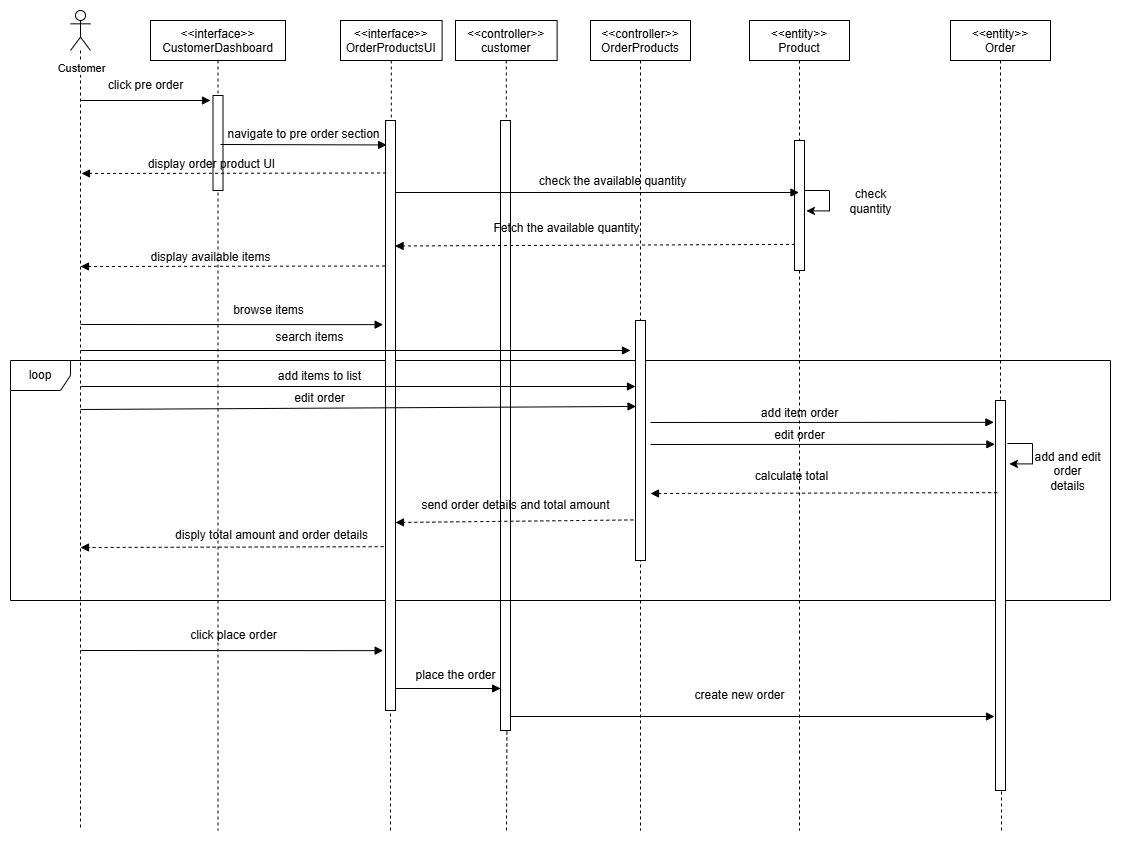

The diagram above was exported from draw.io. Its source (the exported page's mxGraphModel, read from the mxfile embedded in the PNG):
<mxGraphModel dx="2118" dy="611" grid="1" gridSize="10" guides="1" tooltips="1" connect="1" arrows="1" fold="1" page="1" pageScale="1" pageWidth="850" pageHeight="1100" math="0" shadow="0">
  <root>
    <mxCell id="0" />
    <mxCell id="1" parent="0" />
    <mxCell id="oovHdyv87gFK0AnI3y5q-90" value="&lt;&lt;controller&gt;&gt;&#10;customer" style="shape=umlLifeline;perimeter=lifelinePerimeter;container=1;collapsible=0;recursiveResize=0;rounded=0;shadow=0;strokeWidth=1;" parent="1" vertex="1">
      <mxGeometry x="425" y="80" width="101.61000000000001" height="710" as="geometry" />
    </mxCell>
    <mxCell id="oovHdyv87gFK0AnI3y5q-91" value="" style="points=[];perimeter=orthogonalPerimeter;rounded=0;shadow=0;strokeWidth=1;" parent="oovHdyv87gFK0AnI3y5q-90" vertex="1">
      <mxGeometry x="45" y="100" width="10" height="610" as="geometry" />
    </mxCell>
    <mxCell id="oovHdyv87gFK0AnI3y5q-72" value="loop" style="shape=umlFrame;whiteSpace=wrap;html=1;" parent="1" vertex="1">
      <mxGeometry x="-20" y="420" width="1100" height="240" as="geometry" />
    </mxCell>
    <mxCell id="oovHdyv87gFK0AnI3y5q-56" value="&lt;&lt;controller&gt;&gt;&#10;OrderProducts" style="shape=umlLifeline;perimeter=lifelinePerimeter;container=1;collapsible=0;recursiveResize=0;rounded=0;shadow=0;strokeWidth=1;" parent="1" vertex="1">
      <mxGeometry x="560" y="80" width="100" height="810" as="geometry" />
    </mxCell>
    <mxCell id="oovHdyv87gFK0AnI3y5q-57" value="" style="points=[];perimeter=orthogonalPerimeter;rounded=0;shadow=0;strokeWidth=1;" parent="oovHdyv87gFK0AnI3y5q-56" vertex="1">
      <mxGeometry x="45" y="300" width="10" height="240" as="geometry" />
    </mxCell>
    <mxCell id="oovHdyv87gFK0AnI3y5q-2" value="&lt;&lt;interface&gt;&gt;&#10;CustomerDashboard" style="shape=umlLifeline;perimeter=lifelinePerimeter;container=1;collapsible=0;recursiveResize=0;rounded=0;shadow=0;strokeWidth=1;" parent="1" vertex="1">
      <mxGeometry x="120" y="80" width="135" height="810" as="geometry" />
    </mxCell>
    <mxCell id="oovHdyv87gFK0AnI3y5q-3" value="" style="points=[];perimeter=orthogonalPerimeter;rounded=0;shadow=0;strokeWidth=1;" parent="oovHdyv87gFK0AnI3y5q-2" vertex="1">
      <mxGeometry x="62.5" y="75" width="10" height="95" as="geometry" />
    </mxCell>
    <mxCell id="oovHdyv87gFK0AnI3y5q-40" value="display order product UI" style="text;html=1;align=center;verticalAlign=middle;resizable=0;points=[];autosize=1;strokeColor=none;fillColor=none;" parent="oovHdyv87gFK0AnI3y5q-2" vertex="1">
      <mxGeometry x="-14" y="129" width="150" height="30" as="geometry" />
    </mxCell>
    <mxCell id="oovHdyv87gFK0AnI3y5q-52" value="display available items" style="text;html=1;align=center;verticalAlign=middle;resizable=0;points=[];autosize=1;strokeColor=none;fillColor=none;" parent="oovHdyv87gFK0AnI3y5q-2" vertex="1">
      <mxGeometry x="-10" y="222" width="140" height="30" as="geometry" />
    </mxCell>
    <mxCell id="oovHdyv87gFK0AnI3y5q-53" value="" style="verticalAlign=bottom;endArrow=block;shadow=0;strokeWidth=1;exitX=-0.043;exitY=0.099;exitDx=0;exitDy=0;exitPerimeter=0;dashed=1;" parent="oovHdyv87gFK0AnI3y5q-2" edge="1">
      <mxGeometry y="-20" relative="1" as="geometry">
        <mxPoint x="234.56999999999994" y="245.4999999999999" as="sourcePoint" />
        <mxPoint x="-70" y="246" as="targetPoint" />
        <mxPoint as="offset" />
      </mxGeometry>
    </mxCell>
    <mxCell id="oovHdyv87gFK0AnI3y5q-55" value="" style="verticalAlign=bottom;endArrow=block;shadow=0;strokeWidth=1;entryX=-0.233;entryY=0.346;entryDx=0;entryDy=0;entryPerimeter=0;" parent="oovHdyv87gFK0AnI3y5q-2" target="oovHdyv87gFK0AnI3y5q-5" edge="1">
      <mxGeometry y="-20" relative="1" as="geometry">
        <mxPoint x="-70" y="304" as="sourcePoint" />
        <mxPoint x="230" y="300" as="targetPoint" />
        <mxPoint as="offset" />
      </mxGeometry>
    </mxCell>
    <mxCell id="90cBDKLe_LIP5orAPVQN-1" value="" style="verticalAlign=bottom;endArrow=block;shadow=0;strokeWidth=1;entryX=-0.233;entryY=0.346;entryDx=0;entryDy=0;entryPerimeter=0;" parent="oovHdyv87gFK0AnI3y5q-2" edge="1">
      <mxGeometry y="-20" relative="1" as="geometry">
        <mxPoint x="-70" y="630" as="sourcePoint" />
        <mxPoint x="232.66999999999962" y="630.1400000000001" as="targetPoint" />
        <mxPoint as="offset" />
      </mxGeometry>
    </mxCell>
    <mxCell id="oovHdyv87gFK0AnI3y5q-4" value="&lt;&lt;interface&gt;&gt;&#10;OrderProductsUI" style="shape=umlLifeline;perimeter=lifelinePerimeter;container=1;collapsible=0;recursiveResize=0;rounded=0;shadow=0;strokeWidth=1;" parent="1" vertex="1">
      <mxGeometry x="310" y="80" width="101.61000000000001" height="690" as="geometry" />
    </mxCell>
    <mxCell id="oovHdyv87gFK0AnI3y5q-5" value="" style="points=[];perimeter=orthogonalPerimeter;rounded=0;shadow=0;strokeWidth=1;" parent="oovHdyv87gFK0AnI3y5q-4" vertex="1">
      <mxGeometry x="45" y="100" width="10" height="590" as="geometry" />
    </mxCell>
    <mxCell id="oovHdyv87gFK0AnI3y5q-38" value="navigate to pre order section" style="text;html=1;align=center;verticalAlign=middle;resizable=0;points=[];autosize=1;strokeColor=none;fillColor=none;" parent="oovHdyv87gFK0AnI3y5q-4" vertex="1">
      <mxGeometry x="-127.5" y="99" width="180" height="30" as="geometry" />
    </mxCell>
    <mxCell id="oovHdyv87gFK0AnI3y5q-61" value="" style="verticalAlign=bottom;endArrow=block;shadow=0;strokeWidth=1;" parent="oovHdyv87gFK0AnI3y5q-4" edge="1">
      <mxGeometry y="-20" relative="1" as="geometry">
        <mxPoint x="-260" y="330" as="sourcePoint" />
        <mxPoint x="290" y="330" as="targetPoint" />
        <mxPoint as="offset" />
      </mxGeometry>
    </mxCell>
    <mxCell id="oovHdyv87gFK0AnI3y5q-74" value="" style="verticalAlign=bottom;endArrow=block;shadow=0;strokeWidth=1;dashed=1;exitX=-0.218;exitY=0.831;exitDx=0;exitDy=0;exitPerimeter=0;" parent="oovHdyv87gFK0AnI3y5q-4" source="oovHdyv87gFK0AnI3y5q-57" edge="1">
      <mxGeometry y="-20" relative="1" as="geometry">
        <mxPoint x="255.64000000000033" y="502.5" as="sourcePoint" />
        <mxPoint x="55" y="502" as="targetPoint" />
        <mxPoint as="offset" />
        <Array as="points" />
      </mxGeometry>
    </mxCell>
    <mxCell id="oovHdyv87gFK0AnI3y5q-6" value="" style="verticalAlign=bottom;endArrow=block;shadow=0;strokeWidth=1;entryX=0.117;entryY=0.152;entryDx=0;entryDy=0;entryPerimeter=0;" parent="1" edge="1">
      <mxGeometry y="-20" relative="1" as="geometry">
        <mxPoint x="190" y="204" as="sourcePoint" />
        <mxPoint x="356.1700000000001" y="204.44000000000005" as="targetPoint" />
        <mxPoint as="offset" />
      </mxGeometry>
    </mxCell>
    <mxCell id="oovHdyv87gFK0AnI3y5q-7" style="edgeStyle=orthogonalEdgeStyle;rounded=0;orthogonalLoop=1;jettySize=auto;html=1;dashed=1;endArrow=none;endFill=0;" parent="1" source="oovHdyv87gFK0AnI3y5q-9" edge="1">
      <mxGeometry relative="1" as="geometry">
        <mxPoint x="50" y="890" as="targetPoint" />
        <Array as="points">
          <mxPoint x="50" y="470" />
        </Array>
      </mxGeometry>
    </mxCell>
    <mxCell id="oovHdyv87gFK0AnI3y5q-8" value="Customer" style="edgeLabel;html=1;align=center;verticalAlign=middle;resizable=0;points=[];" parent="oovHdyv87gFK0AnI3y5q-7" vertex="1" connectable="0">
      <mxGeometry x="-0.9374" y="1" relative="1" as="geometry">
        <mxPoint x="-1" y="-7" as="offset" />
      </mxGeometry>
    </mxCell>
    <mxCell id="oovHdyv87gFK0AnI3y5q-9" value="" style="shape=umlActor;verticalLabelPosition=bottom;verticalAlign=top;html=1;outlineConnect=0;" parent="1" vertex="1">
      <mxGeometry x="40" y="70" width="20" height="40" as="geometry" />
    </mxCell>
    <mxCell id="oovHdyv87gFK0AnI3y5q-11" value="&lt;&lt;entity&gt;&gt;&#10;Product" style="shape=umlLifeline;perimeter=lifelinePerimeter;container=1;collapsible=0;recursiveResize=0;rounded=0;shadow=0;strokeWidth=1;" parent="1" vertex="1">
      <mxGeometry x="719" y="80" width="100" height="810" as="geometry" />
    </mxCell>
    <mxCell id="oovHdyv87gFK0AnI3y5q-12" value="" style="points=[];perimeter=orthogonalPerimeter;rounded=0;shadow=0;strokeWidth=1;" parent="oovHdyv87gFK0AnI3y5q-11" vertex="1">
      <mxGeometry x="45" y="120" width="10" height="130" as="geometry" />
    </mxCell>
    <mxCell id="oovHdyv87gFK0AnI3y5q-13" style="edgeStyle=orthogonalEdgeStyle;rounded=0;orthogonalLoop=1;jettySize=auto;html=1;endArrow=classic;endFill=1;entryX=1.189;entryY=0.105;entryDx=0;entryDy=0;entryPerimeter=0;" parent="oovHdyv87gFK0AnI3y5q-11" edge="1">
      <mxGeometry relative="1" as="geometry">
        <mxPoint x="56.8900000000001" y="190.4000000000001" as="targetPoint" />
        <mxPoint x="55" y="170" as="sourcePoint" />
        <Array as="points">
          <mxPoint x="55" y="170" />
          <mxPoint x="80" y="170" />
          <mxPoint x="80" y="190" />
          <mxPoint x="70" y="190" />
        </Array>
      </mxGeometry>
    </mxCell>
    <mxCell id="oovHdyv87gFK0AnI3y5q-66" value="edit order" style="text;html=1;align=center;verticalAlign=middle;resizable=0;points=[];autosize=1;strokeColor=none;fillColor=none;" parent="oovHdyv87gFK0AnI3y5q-11" vertex="1">
      <mxGeometry x="15" y="400" width="70" height="30" as="geometry" />
    </mxCell>
    <mxCell id="oovHdyv87gFK0AnI3y5q-71" value="calculate total" style="text;html=1;align=center;verticalAlign=middle;resizable=0;points=[];autosize=1;strokeColor=none;fillColor=none;" parent="oovHdyv87gFK0AnI3y5q-11" vertex="1">
      <mxGeometry x="-8" y="441" width="100" height="30" as="geometry" />
    </mxCell>
    <mxCell id="90cBDKLe_LIP5orAPVQN-7" value="create new order" style="text;html=1;align=center;verticalAlign=middle;resizable=0;points=[];autosize=1;strokeColor=none;fillColor=none;" parent="oovHdyv87gFK0AnI3y5q-11" vertex="1">
      <mxGeometry x="-65" y="660" width="110" height="30" as="geometry" />
    </mxCell>
    <mxCell id="oovHdyv87gFK0AnI3y5q-34" value="&lt;&lt;entity&gt;&gt;&#10;Order" style="shape=umlLifeline;perimeter=lifelinePerimeter;container=1;collapsible=0;recursiveResize=0;rounded=0;shadow=0;strokeWidth=1;" parent="1" vertex="1">
      <mxGeometry x="920" y="80" width="100" height="770" as="geometry" />
    </mxCell>
    <mxCell id="oovHdyv87gFK0AnI3y5q-35" value="" style="points=[];perimeter=orthogonalPerimeter;rounded=0;shadow=0;strokeWidth=1;" parent="oovHdyv87gFK0AnI3y5q-34" vertex="1">
      <mxGeometry x="45" y="380" width="10" height="390" as="geometry" />
    </mxCell>
    <mxCell id="90cBDKLe_LIP5orAPVQN-6" value="" style="verticalAlign=bottom;endArrow=block;shadow=0;strokeWidth=1;" parent="oovHdyv87gFK0AnI3y5q-34" edge="1">
      <mxGeometry y="-20" relative="1" as="geometry">
        <mxPoint x="-440" y="696" as="sourcePoint" />
        <mxPoint x="44" y="696" as="targetPoint" />
        <mxPoint as="offset" />
      </mxGeometry>
    </mxCell>
    <mxCell id="oovHdyv87gFK0AnI3y5q-37" value="click pre order" style="text;html=1;align=center;verticalAlign=middle;resizable=0;points=[];autosize=1;strokeColor=none;fillColor=none;" parent="1" vertex="1">
      <mxGeometry x="65" y="130" width="100" height="30" as="geometry" />
    </mxCell>
    <mxCell id="oovHdyv87gFK0AnI3y5q-39" value="" style="verticalAlign=bottom;endArrow=block;shadow=0;strokeWidth=1;exitX=-0.043;exitY=0.099;exitDx=0;exitDy=0;exitPerimeter=0;dashed=1;" parent="1" edge="1">
      <mxGeometry y="-20" relative="1" as="geometry">
        <mxPoint x="355.56999999999994" y="232.4999999999999" as="sourcePoint" />
        <mxPoint x="51" y="233" as="targetPoint" />
        <mxPoint as="offset" />
      </mxGeometry>
    </mxCell>
    <mxCell id="oovHdyv87gFK0AnI3y5q-41" value="check &lt;br&gt;quantity" style="text;html=1;align=center;verticalAlign=middle;resizable=0;points=[];autosize=1;strokeColor=none;fillColor=none;" parent="1" vertex="1">
      <mxGeometry x="805" y="241" width="70" height="40" as="geometry" />
    </mxCell>
    <mxCell id="oovHdyv87gFK0AnI3y5q-43" value="Fetch the available quantity" style="text;html=1;align=center;verticalAlign=middle;resizable=0;points=[];autosize=1;strokeColor=none;fillColor=none;" parent="1" vertex="1">
      <mxGeometry x="451" y="273" width="170" height="30" as="geometry" />
    </mxCell>
    <mxCell id="oovHdyv87gFK0AnI3y5q-47" value="" style="verticalAlign=bottom;endArrow=block;shadow=0;strokeWidth=1;" parent="1" edge="1">
      <mxGeometry y="-20" relative="1" as="geometry">
        <mxPoint x="50" y="160" as="sourcePoint" />
        <mxPoint x="180" y="160" as="targetPoint" />
        <mxPoint as="offset" />
      </mxGeometry>
    </mxCell>
    <mxCell id="oovHdyv87gFK0AnI3y5q-48" value="check the available quantity" style="text;html=1;align=center;verticalAlign=middle;resizable=0;points=[];autosize=1;strokeColor=none;fillColor=none;" parent="1" vertex="1">
      <mxGeometry x="497" y="226" width="170" height="30" as="geometry" />
    </mxCell>
    <mxCell id="oovHdyv87gFK0AnI3y5q-49" value="" style="verticalAlign=bottom;endArrow=block;shadow=0;strokeWidth=1;exitX=0.944;exitY=0.152;exitDx=0;exitDy=0;exitPerimeter=0;" parent="1" target="oovHdyv87gFK0AnI3y5q-11" edge="1">
      <mxGeometry y="-20" relative="1" as="geometry">
        <mxPoint x="364.44000000000005" y="252" as="sourcePoint" />
        <mxPoint x="760" y="250" as="targetPoint" />
        <mxPoint as="offset" />
      </mxGeometry>
    </mxCell>
    <mxCell id="oovHdyv87gFK0AnI3y5q-51" value="" style="verticalAlign=bottom;endArrow=block;shadow=0;strokeWidth=1;exitX=-0.056;exitY=0.206;exitDx=0;exitDy=0;exitPerimeter=0;dashed=1;entryX=0.957;entryY=0.261;entryDx=0;entryDy=0;entryPerimeter=0;" parent="1" edge="1">
      <mxGeometry y="-20" relative="1" as="geometry">
        <mxPoint x="764.44" y="303.88" as="sourcePoint" />
        <mxPoint x="364.56999999999994" y="305.5" as="targetPoint" />
        <mxPoint as="offset" />
      </mxGeometry>
    </mxCell>
    <mxCell id="oovHdyv87gFK0AnI3y5q-54" value="browse items" style="text;html=1;align=center;verticalAlign=middle;resizable=0;points=[];autosize=1;strokeColor=none;fillColor=none;" parent="1" vertex="1">
      <mxGeometry x="193" y="355" width="90" height="30" as="geometry" />
    </mxCell>
    <mxCell id="oovHdyv87gFK0AnI3y5q-62" value="search items" style="text;html=1;align=center;verticalAlign=middle;resizable=0;points=[];autosize=1;strokeColor=none;fillColor=none;" parent="1" vertex="1">
      <mxGeometry x="234" y="382" width="90" height="30" as="geometry" />
    </mxCell>
    <mxCell id="oovHdyv87gFK0AnI3y5q-63" value="" style="verticalAlign=bottom;endArrow=block;shadow=0;strokeWidth=1;" parent="1" target="oovHdyv87gFK0AnI3y5q-57" edge="1">
      <mxGeometry y="-20" relative="1" as="geometry">
        <mxPoint x="50" y="446" as="sourcePoint" />
        <mxPoint x="565.29" y="445.5" as="targetPoint" />
        <mxPoint as="offset" />
      </mxGeometry>
    </mxCell>
    <mxCell id="oovHdyv87gFK0AnI3y5q-64" value="add items to list" style="text;html=1;align=center;verticalAlign=middle;resizable=0;points=[];autosize=1;strokeColor=none;fillColor=none;" parent="1" vertex="1">
      <mxGeometry x="234" y="421" width="110" height="30" as="geometry" />
    </mxCell>
    <mxCell id="oovHdyv87gFK0AnI3y5q-65" value="" style="verticalAlign=bottom;endArrow=block;shadow=0;strokeWidth=1;entryX=-0.06;entryY=0.583;entryDx=0;entryDy=0;entryPerimeter=0;" parent="1" edge="1">
      <mxGeometry y="-20" relative="1" as="geometry">
        <mxPoint x="620" y="504" as="sourcePoint" />
        <mxPoint x="964.4000000000001" y="503.8399999999999" as="targetPoint" />
        <mxPoint as="offset" />
      </mxGeometry>
    </mxCell>
    <mxCell id="oovHdyv87gFK0AnI3y5q-67" style="edgeStyle=orthogonalEdgeStyle;rounded=0;orthogonalLoop=1;jettySize=auto;html=1;endArrow=classic;endFill=1;entryX=1.189;entryY=0.105;entryDx=0;entryDy=0;entryPerimeter=0;" parent="1" edge="1">
      <mxGeometry relative="1" as="geometry">
        <mxPoint x="978.8900000000001" y="523.4" as="targetPoint" />
        <mxPoint x="977" y="503" as="sourcePoint" />
        <Array as="points">
          <mxPoint x="977" y="503" />
          <mxPoint x="1002" y="503" />
          <mxPoint x="1002" y="523" />
          <mxPoint x="992" y="523" />
        </Array>
      </mxGeometry>
    </mxCell>
    <mxCell id="oovHdyv87gFK0AnI3y5q-68" value="add and edit&lt;br&gt;order &lt;br&gt;details" style="text;html=1;align=center;verticalAlign=middle;resizable=0;points=[];autosize=1;strokeColor=none;fillColor=none;" parent="1" vertex="1">
      <mxGeometry x="992" y="501" width="90" height="60" as="geometry" />
    </mxCell>
    <mxCell id="oovHdyv87gFK0AnI3y5q-70" value="" style="verticalAlign=bottom;endArrow=block;shadow=0;strokeWidth=1;exitX=0.167;exitY=0.692;exitDx=0;exitDy=0;exitPerimeter=0;dashed=1;" parent="1" edge="1">
      <mxGeometry y="-20" relative="1" as="geometry">
        <mxPoint x="966.6700000000001" y="552.1600000000001" as="sourcePoint" />
        <mxPoint x="620" y="553" as="targetPoint" />
        <mxPoint as="offset" />
        <Array as="points" />
      </mxGeometry>
    </mxCell>
    <mxCell id="oovHdyv87gFK0AnI3y5q-75" value="disply total amount and order details" style="text;html=1;align=center;verticalAlign=middle;resizable=0;points=[];autosize=1;strokeColor=none;fillColor=none;" parent="1" vertex="1">
      <mxGeometry x="130.86" y="580" width="220" height="30" as="geometry" />
    </mxCell>
    <mxCell id="oovHdyv87gFK0AnI3y5q-76" value="" style="verticalAlign=bottom;endArrow=block;shadow=0;strokeWidth=1;exitX=0.167;exitY=0.692;exitDx=0;exitDy=0;exitPerimeter=0;dashed=1;" parent="1" edge="1">
      <mxGeometry y="-20" relative="1" as="geometry">
        <mxPoint x="353.1400000000002" y="606.1600000000001" as="sourcePoint" />
        <mxPoint x="50" y="607" as="targetPoint" />
        <mxPoint as="offset" />
        <Array as="points" />
      </mxGeometry>
    </mxCell>
    <mxCell id="oovHdyv87gFK0AnI3y5q-73" value="send order details and total amount" style="text;html=1;align=center;verticalAlign=middle;resizable=0;points=[];autosize=1;strokeColor=none;fillColor=none;" parent="1" vertex="1">
      <mxGeometry x="380" y="550" width="210" height="30" as="geometry" />
    </mxCell>
    <mxCell id="oovHdyv87gFK0AnI3y5q-80" value="" style="verticalAlign=bottom;endArrow=block;shadow=0;strokeWidth=1;entryX=0.055;entryY=0.358;entryDx=0;entryDy=0;entryPerimeter=0;" parent="1" target="oovHdyv87gFK0AnI3y5q-57" edge="1">
      <mxGeometry y="-20" relative="1" as="geometry">
        <mxPoint x="50" y="469" as="sourcePoint" />
        <mxPoint x="565.29" y="468.5000000000002" as="targetPoint" />
        <mxPoint as="offset" />
      </mxGeometry>
    </mxCell>
    <mxCell id="oovHdyv87gFK0AnI3y5q-81" value="edit order" style="text;html=1;align=center;verticalAlign=middle;resizable=0;points=[];autosize=1;strokeColor=none;fillColor=none;" parent="1" vertex="1">
      <mxGeometry x="254" y="443" width="70" height="30" as="geometry" />
    </mxCell>
    <mxCell id="oovHdyv87gFK0AnI3y5q-84" value="add item order" style="text;html=1;align=center;verticalAlign=middle;resizable=0;points=[];autosize=1;strokeColor=none;fillColor=none;" parent="1" vertex="1">
      <mxGeometry x="719" y="458" width="100" height="30" as="geometry" />
    </mxCell>
    <mxCell id="oovHdyv87gFK0AnI3y5q-85" value="" style="verticalAlign=bottom;endArrow=block;shadow=0;strokeWidth=1;entryX=-0.06;entryY=0.583;entryDx=0;entryDy=0;entryPerimeter=0;" parent="1" edge="1">
      <mxGeometry y="-20" relative="1" as="geometry">
        <mxPoint x="620" y="482" as="sourcePoint" />
        <mxPoint x="963.4000000000001" y="481.8399999999999" as="targetPoint" />
        <mxPoint as="offset" />
      </mxGeometry>
    </mxCell>
    <mxCell id="oovHdyv87gFK0AnI3y5q-95" value="" style="endArrow=none;dashed=1;html=1;rounded=0;" parent="1" edge="1">
      <mxGeometry width="50" height="50" relative="1" as="geometry">
        <mxPoint x="360" y="890" as="sourcePoint" />
        <mxPoint x="360" y="770" as="targetPoint" />
      </mxGeometry>
    </mxCell>
    <mxCell id="oovHdyv87gFK0AnI3y5q-96" value="" style="endArrow=none;dashed=1;html=1;rounded=0;entryX=0.506;entryY=0.999;entryDx=0;entryDy=0;entryPerimeter=0;" parent="1" target="oovHdyv87gFK0AnI3y5q-90" edge="1">
      <mxGeometry width="50" height="50" relative="1" as="geometry">
        <mxPoint x="476" y="890" as="sourcePoint" />
        <mxPoint x="476" y="769.4099999999999" as="targetPoint" />
      </mxGeometry>
    </mxCell>
    <mxCell id="oovHdyv87gFK0AnI3y5q-98" value="" style="endArrow=none;dashed=1;html=1;rounded=0;" parent="1" edge="1">
      <mxGeometry width="50" height="50" relative="1" as="geometry">
        <mxPoint x="971" y="890" as="sourcePoint" />
        <mxPoint x="971" y="850" as="targetPoint" />
      </mxGeometry>
    </mxCell>
    <mxCell id="90cBDKLe_LIP5orAPVQN-2" value="click place order" style="text;html=1;align=center;verticalAlign=middle;resizable=0;points=[];autosize=1;strokeColor=none;fillColor=none;" parent="1" vertex="1">
      <mxGeometry x="148" y="680" width="110" height="30" as="geometry" />
    </mxCell>
    <mxCell id="90cBDKLe_LIP5orAPVQN-4" value="" style="verticalAlign=bottom;endArrow=block;shadow=0;strokeWidth=1;entryX=0.009;entryY=0.959;entryDx=0;entryDy=0;entryPerimeter=0;" parent="1" edge="1">
      <mxGeometry y="-20" relative="1" as="geometry">
        <mxPoint x="365" y="747.99" as="sourcePoint" />
        <mxPoint x="470.09000000000015" y="747.99" as="targetPoint" />
        <mxPoint as="offset" />
      </mxGeometry>
    </mxCell>
    <mxCell id="90cBDKLe_LIP5orAPVQN-5" value="place the order" style="text;html=1;align=center;verticalAlign=middle;resizable=0;points=[];autosize=1;strokeColor=none;fillColor=none;" parent="1" vertex="1">
      <mxGeometry x="375" y="720" width="100" height="30" as="geometry" />
    </mxCell>
  </root>
</mxGraphModel>